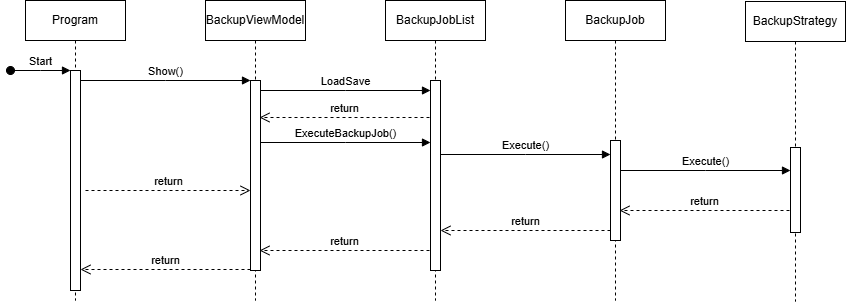

The diagram above was exported from draw.io. Its source (the exported page's mxGraphModel, read from the mxfile embedded in the PNG):
<mxGraphModel dx="954" dy="598" grid="1" gridSize="10" guides="1" tooltips="1" connect="1" arrows="1" fold="1" page="1" pageScale="1" pageWidth="850" pageHeight="1100" math="0" shadow="0">
  <root>
    <mxCell id="0" />
    <mxCell id="1" parent="0" />
    <mxCell id="aM9ryv3xv72pqoxQDRHE-1" value="Program" style="shape=umlLifeline;perimeter=lifelinePerimeter;whiteSpace=wrap;html=1;container=0;dropTarget=0;collapsible=0;recursiveResize=0;outlineConnect=0;portConstraint=eastwest;newEdgeStyle={&quot;edgeStyle&quot;:&quot;elbowEdgeStyle&quot;,&quot;elbow&quot;:&quot;vertical&quot;,&quot;curved&quot;:0,&quot;rounded&quot;:0};" parent="1" vertex="1">
      <mxGeometry x="40" y="40" width="100" height="300" as="geometry" />
    </mxCell>
    <mxCell id="aM9ryv3xv72pqoxQDRHE-2" value="" style="html=1;points=[];perimeter=orthogonalPerimeter;outlineConnect=0;targetShapes=umlLifeline;portConstraint=eastwest;newEdgeStyle={&quot;edgeStyle&quot;:&quot;elbowEdgeStyle&quot;,&quot;elbow&quot;:&quot;vertical&quot;,&quot;curved&quot;:0,&quot;rounded&quot;:0};" parent="aM9ryv3xv72pqoxQDRHE-1" vertex="1">
      <mxGeometry x="45" y="70" width="10" height="220" as="geometry" />
    </mxCell>
    <mxCell id="aM9ryv3xv72pqoxQDRHE-3" value="Start" style="html=1;verticalAlign=bottom;startArrow=oval;endArrow=block;startSize=8;edgeStyle=elbowEdgeStyle;elbow=vertical;curved=0;rounded=0;" parent="aM9ryv3xv72pqoxQDRHE-1" target="aM9ryv3xv72pqoxQDRHE-2" edge="1">
      <mxGeometry relative="1" as="geometry">
        <mxPoint x="-15" y="70" as="sourcePoint" />
      </mxGeometry>
    </mxCell>
    <mxCell id="aM9ryv3xv72pqoxQDRHE-5" value="BackupViewModel" style="shape=umlLifeline;perimeter=lifelinePerimeter;whiteSpace=wrap;html=1;container=0;dropTarget=0;collapsible=0;recursiveResize=0;outlineConnect=0;portConstraint=eastwest;newEdgeStyle={&quot;edgeStyle&quot;:&quot;elbowEdgeStyle&quot;,&quot;elbow&quot;:&quot;vertical&quot;,&quot;curved&quot;:0,&quot;rounded&quot;:0};" parent="1" vertex="1">
      <mxGeometry x="220" y="40" width="100" height="300" as="geometry" />
    </mxCell>
    <mxCell id="aM9ryv3xv72pqoxQDRHE-6" value="" style="html=1;points=[];perimeter=orthogonalPerimeter;outlineConnect=0;targetShapes=umlLifeline;portConstraint=eastwest;newEdgeStyle={&quot;edgeStyle&quot;:&quot;elbowEdgeStyle&quot;,&quot;elbow&quot;:&quot;vertical&quot;,&quot;curved&quot;:0,&quot;rounded&quot;:0};" parent="aM9ryv3xv72pqoxQDRHE-5" vertex="1">
      <mxGeometry x="45" y="80" width="10" height="190" as="geometry" />
    </mxCell>
    <mxCell id="aM9ryv3xv72pqoxQDRHE-7" value="Show()" style="html=1;verticalAlign=bottom;endArrow=block;edgeStyle=elbowEdgeStyle;elbow=horizontal;curved=0;rounded=0;" parent="1" source="aM9ryv3xv72pqoxQDRHE-2" target="aM9ryv3xv72pqoxQDRHE-6" edge="1">
      <mxGeometry relative="1" as="geometry">
        <mxPoint x="195" y="130" as="sourcePoint" />
        <Array as="points">
          <mxPoint x="180" y="120" />
        </Array>
      </mxGeometry>
    </mxCell>
    <mxCell id="aM9ryv3xv72pqoxQDRHE-8" value="return" style="html=1;verticalAlign=bottom;endArrow=open;dashed=1;endSize=8;edgeStyle=elbowEdgeStyle;elbow=vertical;curved=0;rounded=0;" parent="1" edge="1">
      <mxGeometry relative="1" as="geometry">
        <mxPoint x="95" y="309" as="targetPoint" />
        <Array as="points">
          <mxPoint x="190" y="309" />
        </Array>
        <mxPoint x="265" y="309" as="sourcePoint" />
      </mxGeometry>
    </mxCell>
    <mxCell id="aM9ryv3xv72pqoxQDRHE-10" value="return" style="html=1;verticalAlign=bottom;endArrow=open;dashed=1;endSize=8;edgeStyle=elbowEdgeStyle;elbow=vertical;curved=0;rounded=0;" parent="1" target="aM9ryv3xv72pqoxQDRHE-6" edge="1">
      <mxGeometry relative="1" as="geometry">
        <mxPoint x="175" y="235" as="targetPoint" />
        <Array as="points">
          <mxPoint x="180" y="230" />
        </Array>
        <mxPoint x="100" y="230" as="sourcePoint" />
      </mxGeometry>
    </mxCell>
    <mxCell id="YbkJWfytuB_uqyGfDyYj-1" value="BackupJobList" style="shape=umlLifeline;perimeter=lifelinePerimeter;whiteSpace=wrap;html=1;container=0;dropTarget=0;collapsible=0;recursiveResize=0;outlineConnect=0;portConstraint=eastwest;newEdgeStyle={&quot;edgeStyle&quot;:&quot;elbowEdgeStyle&quot;,&quot;elbow&quot;:&quot;vertical&quot;,&quot;curved&quot;:0,&quot;rounded&quot;:0};" vertex="1" parent="1">
      <mxGeometry x="400" y="40" width="100" height="300" as="geometry" />
    </mxCell>
    <mxCell id="YbkJWfytuB_uqyGfDyYj-2" value="" style="html=1;points=[];perimeter=orthogonalPerimeter;outlineConnect=0;targetShapes=umlLifeline;portConstraint=eastwest;newEdgeStyle={&quot;edgeStyle&quot;:&quot;elbowEdgeStyle&quot;,&quot;elbow&quot;:&quot;vertical&quot;,&quot;curved&quot;:0,&quot;rounded&quot;:0};" vertex="1" parent="YbkJWfytuB_uqyGfDyYj-1">
      <mxGeometry x="45" y="80" width="10" height="190" as="geometry" />
    </mxCell>
    <mxCell id="YbkJWfytuB_uqyGfDyYj-3" value="ExecuteBackupJob()" style="html=1;verticalAlign=bottom;endArrow=block;edgeStyle=elbowEdgeStyle;elbow=horizontal;curved=0;rounded=0;" edge="1" parent="1">
      <mxGeometry relative="1" as="geometry">
        <mxPoint x="275" y="182" as="sourcePoint" />
        <Array as="points">
          <mxPoint x="360" y="182" />
        </Array>
        <mxPoint x="445" y="182" as="targetPoint" />
        <mxPoint as="offset" />
      </mxGeometry>
    </mxCell>
    <mxCell id="YbkJWfytuB_uqyGfDyYj-4" value="BackupJob" style="shape=umlLifeline;perimeter=lifelinePerimeter;whiteSpace=wrap;html=1;container=0;dropTarget=0;collapsible=0;recursiveResize=0;outlineConnect=0;portConstraint=eastwest;newEdgeStyle={&quot;edgeStyle&quot;:&quot;elbowEdgeStyle&quot;,&quot;elbow&quot;:&quot;vertical&quot;,&quot;curved&quot;:0,&quot;rounded&quot;:0};" vertex="1" parent="1">
      <mxGeometry x="580" y="40" width="100" height="300" as="geometry" />
    </mxCell>
    <mxCell id="YbkJWfytuB_uqyGfDyYj-5" value="" style="html=1;points=[];perimeter=orthogonalPerimeter;outlineConnect=0;targetShapes=umlLifeline;portConstraint=eastwest;newEdgeStyle={&quot;edgeStyle&quot;:&quot;elbowEdgeStyle&quot;,&quot;elbow&quot;:&quot;vertical&quot;,&quot;curved&quot;:0,&quot;rounded&quot;:0};" vertex="1" parent="YbkJWfytuB_uqyGfDyYj-4">
      <mxGeometry x="45" y="140" width="10" height="100" as="geometry" />
    </mxCell>
    <mxCell id="YbkJWfytuB_uqyGfDyYj-6" value="Execute()" style="html=1;verticalAlign=bottom;endArrow=block;edgeStyle=elbowEdgeStyle;elbow=horizontal;curved=0;rounded=0;" edge="1" parent="1">
      <mxGeometry relative="1" as="geometry">
        <mxPoint x="455" y="194" as="sourcePoint" />
        <Array as="points">
          <mxPoint x="540" y="194" />
        </Array>
        <mxPoint x="625" y="194" as="targetPoint" />
        <mxPoint as="offset" />
      </mxGeometry>
    </mxCell>
    <mxCell id="YbkJWfytuB_uqyGfDyYj-7" value="BackupStrategy" style="shape=umlLifeline;perimeter=lifelinePerimeter;whiteSpace=wrap;html=1;container=0;dropTarget=0;collapsible=0;recursiveResize=0;outlineConnect=0;portConstraint=eastwest;newEdgeStyle={&quot;edgeStyle&quot;:&quot;elbowEdgeStyle&quot;,&quot;elbow&quot;:&quot;vertical&quot;,&quot;curved&quot;:0,&quot;rounded&quot;:0};" vertex="1" parent="1">
      <mxGeometry x="760" y="41" width="100" height="300" as="geometry" />
    </mxCell>
    <mxCell id="YbkJWfytuB_uqyGfDyYj-8" value="" style="html=1;points=[];perimeter=orthogonalPerimeter;outlineConnect=0;targetShapes=umlLifeline;portConstraint=eastwest;newEdgeStyle={&quot;edgeStyle&quot;:&quot;elbowEdgeStyle&quot;,&quot;elbow&quot;:&quot;vertical&quot;,&quot;curved&quot;:0,&quot;rounded&quot;:0};" vertex="1" parent="YbkJWfytuB_uqyGfDyYj-7">
      <mxGeometry x="45" y="146" width="10" height="85" as="geometry" />
    </mxCell>
    <mxCell id="YbkJWfytuB_uqyGfDyYj-9" value="Execute()" style="html=1;verticalAlign=bottom;endArrow=block;edgeStyle=elbowEdgeStyle;elbow=horizontal;curved=0;rounded=0;" edge="1" parent="1">
      <mxGeometry relative="1" as="geometry">
        <mxPoint x="635" y="210" as="sourcePoint" />
        <Array as="points">
          <mxPoint x="720" y="210" />
        </Array>
        <mxPoint x="805" y="210" as="targetPoint" />
      </mxGeometry>
    </mxCell>
    <mxCell id="YbkJWfytuB_uqyGfDyYj-11" value="return" style="html=1;verticalAlign=bottom;endArrow=open;dashed=1;endSize=8;edgeStyle=elbowEdgeStyle;elbow=vertical;curved=0;rounded=0;" edge="1" parent="1">
      <mxGeometry relative="1" as="geometry">
        <mxPoint x="634" y="250" as="targetPoint" />
        <Array as="points">
          <mxPoint x="729" y="250" />
        </Array>
        <mxPoint x="804" y="250" as="sourcePoint" />
      </mxGeometry>
    </mxCell>
    <mxCell id="YbkJWfytuB_uqyGfDyYj-12" value="LoadSave" style="html=1;verticalAlign=bottom;endArrow=block;edgeStyle=elbowEdgeStyle;elbow=horizontal;curved=0;rounded=0;" edge="1" parent="1">
      <mxGeometry relative="1" as="geometry">
        <mxPoint x="275" y="130" as="sourcePoint" />
        <Array as="points">
          <mxPoint x="360" y="130" />
        </Array>
        <mxPoint x="445" y="130" as="targetPoint" />
        <mxPoint as="offset" />
      </mxGeometry>
    </mxCell>
    <mxCell id="YbkJWfytuB_uqyGfDyYj-13" value="return" style="html=1;verticalAlign=bottom;endArrow=open;dashed=1;endSize=8;edgeStyle=elbowEdgeStyle;elbow=vertical;curved=0;rounded=0;" edge="1" parent="1">
      <mxGeometry relative="1" as="geometry">
        <mxPoint x="274" y="157" as="targetPoint" />
        <Array as="points">
          <mxPoint x="369" y="157" />
        </Array>
        <mxPoint x="444" y="157" as="sourcePoint" />
      </mxGeometry>
    </mxCell>
    <mxCell id="YbkJWfytuB_uqyGfDyYj-14" value="return" style="html=1;verticalAlign=bottom;endArrow=open;dashed=1;endSize=8;edgeStyle=elbowEdgeStyle;elbow=vertical;curved=0;rounded=0;" edge="1" parent="1">
      <mxGeometry relative="1" as="geometry">
        <mxPoint x="455" y="270" as="targetPoint" />
        <Array as="points">
          <mxPoint x="550" y="270" />
        </Array>
        <mxPoint x="625" y="270" as="sourcePoint" />
      </mxGeometry>
    </mxCell>
    <mxCell id="YbkJWfytuB_uqyGfDyYj-15" value="return" style="html=1;verticalAlign=bottom;endArrow=open;dashed=1;endSize=8;edgeStyle=elbowEdgeStyle;elbow=vertical;curved=0;rounded=0;" edge="1" parent="1">
      <mxGeometry relative="1" as="geometry">
        <mxPoint x="274" y="290" as="targetPoint" />
        <Array as="points">
          <mxPoint x="369" y="290" />
        </Array>
        <mxPoint x="444" y="290" as="sourcePoint" />
      </mxGeometry>
    </mxCell>
  </root>
</mxGraphModel>